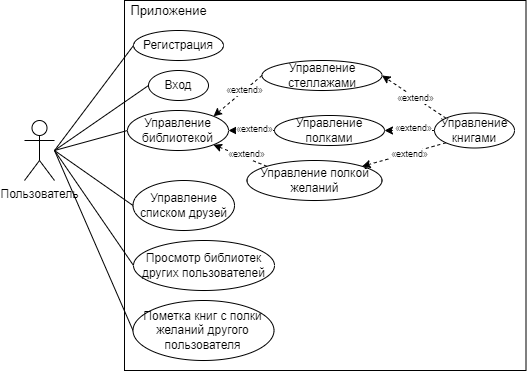

The diagram above was exported from draw.io. Its source (the exported page's mxGraphModel, read from the mxfile embedded in the PNG):
<mxGraphModel dx="871" dy="634" grid="1" gridSize="10" guides="1" tooltips="1" connect="1" arrows="1" fold="1" page="1" pageScale="1" pageWidth="827" pageHeight="1169" math="0" shadow="0">
  <root>
    <mxCell id="0" />
    <mxCell id="1" parent="0" />
    <mxCell id="WtmoBkBh-1jORN4GcQge-44" value="" style="rounded=0;whiteSpace=wrap;labelBackgroundColor=none;fontSize=9;html=1;fontColor=default;fillColor=none;" vertex="1" parent="1">
      <mxGeometry x="263" y="110" width="401.5" height="370" as="geometry" />
    </mxCell>
    <mxCell id="WtmoBkBh-1jORN4GcQge-17" value="" style="edgeStyle=none;rounded=0;orthogonalLoop=1;jettySize=auto;html=1;endArrow=none;endFill=0;entryX=0;entryY=0.5;entryDx=0;entryDy=0;" edge="1" parent="1" target="WtmoBkBh-1jORN4GcQge-11">
      <mxGeometry relative="1" as="geometry">
        <mxPoint x="193" y="260" as="sourcePoint" />
      </mxGeometry>
    </mxCell>
    <mxCell id="WtmoBkBh-1jORN4GcQge-2" value="Пользователь" style="shape=umlActor;verticalLabelPosition=bottom;verticalAlign=top;html=1;outlineConnect=0;" vertex="1" parent="1">
      <mxGeometry x="163" y="230" width="30" height="60" as="geometry" />
    </mxCell>
    <mxCell id="WtmoBkBh-1jORN4GcQge-20" style="edgeStyle=none;rounded=0;orthogonalLoop=1;jettySize=auto;html=1;exitX=0;exitY=0.5;exitDx=0;exitDy=0;endArrow=none;endFill=0;" edge="1" parent="1" source="WtmoBkBh-1jORN4GcQge-4">
      <mxGeometry relative="1" as="geometry">
        <mxPoint x="193" y="260" as="targetPoint" />
      </mxGeometry>
    </mxCell>
    <mxCell id="WtmoBkBh-1jORN4GcQge-4" value="Вход" style="ellipse;whiteSpace=wrap;html=1;" vertex="1" parent="1">
      <mxGeometry x="287" y="180" width="60" height="30" as="geometry" />
    </mxCell>
    <mxCell id="WtmoBkBh-1jORN4GcQge-21" style="edgeStyle=none;rounded=0;orthogonalLoop=1;jettySize=auto;html=1;exitX=0;exitY=0.5;exitDx=0;exitDy=0;endArrow=none;endFill=0;" edge="1" parent="1" source="WtmoBkBh-1jORN4GcQge-5">
      <mxGeometry relative="1" as="geometry">
        <mxPoint x="193" y="260" as="targetPoint" />
      </mxGeometry>
    </mxCell>
    <mxCell id="WtmoBkBh-1jORN4GcQge-5" value="Регистрация" style="ellipse;whiteSpace=wrap;html=1;" vertex="1" parent="1">
      <mxGeometry x="272" y="140" width="90" height="30" as="geometry" />
    </mxCell>
    <mxCell id="WtmoBkBh-1jORN4GcQge-18" style="edgeStyle=none;rounded=0;orthogonalLoop=1;jettySize=auto;html=1;exitX=0;exitY=0.5;exitDx=0;exitDy=0;endArrow=none;endFill=0;" edge="1" parent="1" source="WtmoBkBh-1jORN4GcQge-7" target="WtmoBkBh-1jORN4GcQge-2">
      <mxGeometry relative="1" as="geometry">
        <Array as="points">
          <mxPoint x="193" y="260" />
        </Array>
      </mxGeometry>
    </mxCell>
    <mxCell id="WtmoBkBh-1jORN4GcQge-7" value="Управление библиотекой" style="ellipse;whiteSpace=wrap;html=1;" vertex="1" parent="1">
      <mxGeometry x="266" y="220" width="101" height="40" as="geometry" />
    </mxCell>
    <mxCell id="WtmoBkBh-1jORN4GcQge-26" style="edgeStyle=none;rounded=0;orthogonalLoop=1;jettySize=auto;html=1;exitX=0;exitY=0.5;exitDx=0;exitDy=0;entryX=1;entryY=0;entryDx=0;entryDy=0;dashed=1;endArrow=classic;endFill=1;" edge="1" parent="1" source="WtmoBkBh-1jORN4GcQge-8" target="WtmoBkBh-1jORN4GcQge-7">
      <mxGeometry relative="1" as="geometry" />
    </mxCell>
    <mxCell id="WtmoBkBh-1jORN4GcQge-8" value="Управление стеллажами" style="ellipse;whiteSpace=wrap;html=1;" vertex="1" parent="1">
      <mxGeometry x="400.5" y="170" width="120" height="30" as="geometry" />
    </mxCell>
    <mxCell id="WtmoBkBh-1jORN4GcQge-27" style="edgeStyle=none;rounded=0;orthogonalLoop=1;jettySize=auto;html=1;exitX=0;exitY=0.5;exitDx=0;exitDy=0;entryX=1;entryY=0.5;entryDx=0;entryDy=0;dashed=1;endArrow=classic;endFill=1;" edge="1" parent="1" source="WtmoBkBh-1jORN4GcQge-9" target="WtmoBkBh-1jORN4GcQge-7">
      <mxGeometry relative="1" as="geometry" />
    </mxCell>
    <mxCell id="WtmoBkBh-1jORN4GcQge-9" value="Управление полками" style="ellipse;whiteSpace=wrap;html=1;" vertex="1" parent="1">
      <mxGeometry x="413" y="225" width="110" height="30" as="geometry" />
    </mxCell>
    <mxCell id="WtmoBkBh-1jORN4GcQge-28" style="edgeStyle=none;rounded=0;orthogonalLoop=1;jettySize=auto;html=1;exitX=0;exitY=0;exitDx=0;exitDy=0;dashed=1;endArrow=classic;endFill=1;" edge="1" parent="1" source="WtmoBkBh-1jORN4GcQge-10" target="WtmoBkBh-1jORN4GcQge-7">
      <mxGeometry relative="1" as="geometry" />
    </mxCell>
    <mxCell id="WtmoBkBh-1jORN4GcQge-10" value="Управление полкой&lt;br&gt;желаний" style="ellipse;whiteSpace=wrap;html=1;" vertex="1" parent="1">
      <mxGeometry x="385.5" y="270" width="135" height="40" as="geometry" />
    </mxCell>
    <mxCell id="WtmoBkBh-1jORN4GcQge-11" value="Управление списком друзей" style="ellipse;whiteSpace=wrap;html=1;" vertex="1" parent="1">
      <mxGeometry x="271.5" y="290" width="101.5" height="50" as="geometry" />
    </mxCell>
    <mxCell id="WtmoBkBh-1jORN4GcQge-22" style="edgeStyle=none;rounded=0;orthogonalLoop=1;jettySize=auto;html=1;exitX=0;exitY=0.5;exitDx=0;exitDy=0;endArrow=none;endFill=0;" edge="1" parent="1" source="WtmoBkBh-1jORN4GcQge-12">
      <mxGeometry relative="1" as="geometry">
        <mxPoint x="193" y="260" as="targetPoint" />
      </mxGeometry>
    </mxCell>
    <mxCell id="WtmoBkBh-1jORN4GcQge-12" value="Просмотр библиотек&lt;br&gt;других пользователей" style="ellipse;whiteSpace=wrap;html=1;" vertex="1" parent="1">
      <mxGeometry x="272" y="350" width="141" height="50" as="geometry" />
    </mxCell>
    <mxCell id="WtmoBkBh-1jORN4GcQge-23" style="edgeStyle=none;rounded=0;orthogonalLoop=1;jettySize=auto;html=1;exitX=0;exitY=0.5;exitDx=0;exitDy=0;endArrow=none;endFill=0;" edge="1" parent="1" source="WtmoBkBh-1jORN4GcQge-13">
      <mxGeometry relative="1" as="geometry">
        <mxPoint x="193" y="260" as="targetPoint" />
      </mxGeometry>
    </mxCell>
    <mxCell id="WtmoBkBh-1jORN4GcQge-13" value="Пометка книг с полки желаний другого пользователя" style="ellipse;whiteSpace=wrap;html=1;" vertex="1" parent="1">
      <mxGeometry x="271.5" y="410" width="141" height="60" as="geometry" />
    </mxCell>
    <mxCell id="WtmoBkBh-1jORN4GcQge-29" style="edgeStyle=none;rounded=0;orthogonalLoop=1;jettySize=auto;html=1;exitX=0;exitY=0;exitDx=0;exitDy=0;entryX=1;entryY=0.5;entryDx=0;entryDy=0;dashed=1;endArrow=classic;endFill=1;" edge="1" parent="1" source="WtmoBkBh-1jORN4GcQge-14" target="WtmoBkBh-1jORN4GcQge-8">
      <mxGeometry relative="1" as="geometry" />
    </mxCell>
    <mxCell id="WtmoBkBh-1jORN4GcQge-30" style="edgeStyle=none;rounded=0;orthogonalLoop=1;jettySize=auto;html=1;exitX=0;exitY=0.5;exitDx=0;exitDy=0;entryX=1;entryY=0.5;entryDx=0;entryDy=0;dashed=1;endArrow=classic;endFill=1;" edge="1" parent="1" source="WtmoBkBh-1jORN4GcQge-14" target="WtmoBkBh-1jORN4GcQge-9">
      <mxGeometry relative="1" as="geometry" />
    </mxCell>
    <mxCell id="WtmoBkBh-1jORN4GcQge-31" style="edgeStyle=none;rounded=0;orthogonalLoop=1;jettySize=auto;html=1;exitX=0;exitY=1;exitDx=0;exitDy=0;entryX=1;entryY=0;entryDx=0;entryDy=0;dashed=1;endArrow=classic;endFill=1;" edge="1" parent="1" source="WtmoBkBh-1jORN4GcQge-14" target="WtmoBkBh-1jORN4GcQge-10">
      <mxGeometry relative="1" as="geometry" />
    </mxCell>
    <mxCell id="WtmoBkBh-1jORN4GcQge-14" value="Управление книгами" style="ellipse;whiteSpace=wrap;html=1;" vertex="1" parent="1">
      <mxGeometry x="573" y="222.5" width="80" height="35" as="geometry" />
    </mxCell>
    <mxCell id="WtmoBkBh-1jORN4GcQge-32" value="&lt;span style=&quot;font-size: 9px; font-family: &amp;quot;Times New Roman&amp;quot;, serif;&quot;&gt;«&lt;/span&gt;extend&lt;span style=&quot;font-size: 9px; font-family: &amp;quot;Times New Roman&amp;quot;, serif;&quot;&gt;»&lt;/span&gt;" style="text;html=1;align=center;verticalAlign=middle;resizable=0;points=[];autosize=1;strokeColor=none;fillColor=none;fontSize=9;rotation=0;labelBackgroundColor=default;" vertex="1" parent="1">
      <mxGeometry x="357.5" y="190" width="50" height="20" as="geometry" />
    </mxCell>
    <mxCell id="WtmoBkBh-1jORN4GcQge-38" value="&lt;span style=&quot;font-size: 9px; font-family: &amp;quot;Times New Roman&amp;quot;, serif;&quot;&gt;«&lt;/span&gt;extend&lt;span style=&quot;font-size: 9px; font-family: &amp;quot;Times New Roman&amp;quot;, serif;&quot;&gt;»&lt;/span&gt;" style="text;html=1;align=center;verticalAlign=middle;resizable=0;points=[];autosize=1;strokeColor=none;fillColor=none;fontSize=9;rotation=0;labelBackgroundColor=default;" vertex="1" parent="1">
      <mxGeometry x="368" y="228.5" width="50" height="20" as="geometry" />
    </mxCell>
    <mxCell id="WtmoBkBh-1jORN4GcQge-39" value="&lt;span style=&quot;font-size: 9px; font-family: &amp;quot;Times New Roman&amp;quot;, serif;&quot;&gt;«&lt;/span&gt;extend&lt;span style=&quot;font-size: 9px; font-family: &amp;quot;Times New Roman&amp;quot;, serif;&quot;&gt;»&lt;/span&gt;" style="text;html=1;align=center;verticalAlign=middle;resizable=0;points=[];autosize=1;strokeColor=none;fillColor=none;fontSize=9;rotation=0;labelBackgroundColor=default;" vertex="1" parent="1">
      <mxGeometry x="360" y="254" width="50" height="20" as="geometry" />
    </mxCell>
    <mxCell id="WtmoBkBh-1jORN4GcQge-40" value="&lt;span style=&quot;font-size: 9px; font-family: &amp;quot;Times New Roman&amp;quot;, serif;&quot;&gt;«&lt;/span&gt;extend&lt;span style=&quot;font-size: 9px; font-family: &amp;quot;Times New Roman&amp;quot;, serif;&quot;&gt;»&lt;/span&gt;" style="text;html=1;align=center;verticalAlign=middle;resizable=0;points=[];autosize=1;strokeColor=none;fillColor=none;fontSize=9;rotation=0;labelBackgroundColor=default;" vertex="1" parent="1">
      <mxGeometry x="529" y="197.5" width="50" height="20" as="geometry" />
    </mxCell>
    <mxCell id="WtmoBkBh-1jORN4GcQge-42" value="&lt;span style=&quot;font-size: 9px; font-family: &amp;quot;Times New Roman&amp;quot;, serif;&quot;&gt;«&lt;/span&gt;extend&lt;span style=&quot;font-size: 9px; font-family: &amp;quot;Times New Roman&amp;quot;, serif;&quot;&gt;»&lt;/span&gt;" style="text;html=1;align=center;verticalAlign=middle;resizable=0;points=[];autosize=1;strokeColor=none;fillColor=none;fontSize=9;rotation=0;labelBackgroundColor=default;" vertex="1" parent="1">
      <mxGeometry x="527" y="227.5" width="50" height="20" as="geometry" />
    </mxCell>
    <mxCell id="WtmoBkBh-1jORN4GcQge-43" value="&lt;span style=&quot;font-size: 9px; font-family: &amp;quot;Times New Roman&amp;quot;, serif;&quot;&gt;«&lt;/span&gt;extend&lt;span style=&quot;font-size: 9px; font-family: &amp;quot;Times New Roman&amp;quot;, serif;&quot;&gt;»&lt;/span&gt;" style="text;html=1;align=center;verticalAlign=middle;resizable=0;points=[];autosize=1;strokeColor=none;fillColor=none;fontSize=9;rotation=0;labelBackgroundColor=default;" vertex="1" parent="1">
      <mxGeometry x="523" y="253.5" width="50" height="20" as="geometry" />
    </mxCell>
    <mxCell id="WtmoBkBh-1jORN4GcQge-45" value="Приложение" style="text;html=1;align=center;verticalAlign=middle;resizable=0;points=[];autosize=1;strokeColor=none;fillColor=none;fontSize=13;fontColor=default;" vertex="1" parent="1">
      <mxGeometry x="262" y="110" width="90" height="20" as="geometry" />
    </mxCell>
  </root>
</mxGraphModel>